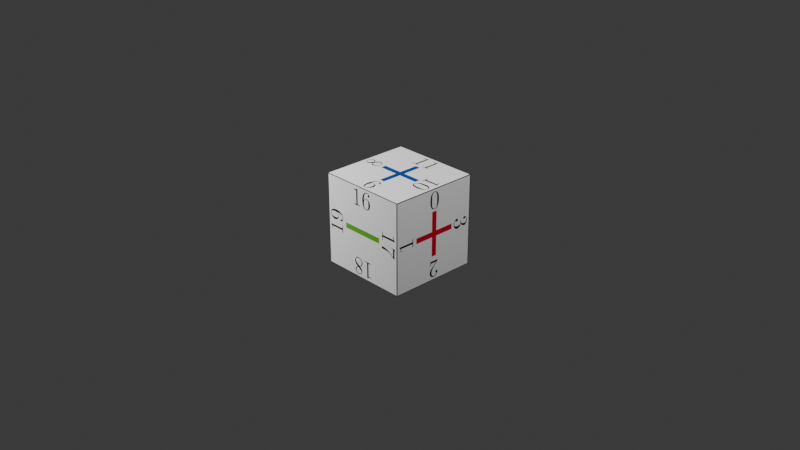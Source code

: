 # Source: one_cube_numbered.blend  (saved by Blender 4.3.34; exported with 4.5.12 LTS)
import bpy
from mathutils import Matrix  # noqa: F401  (used for matrix-valued properties, if any)

bpy.ops.wm.read_factory_settings(use_empty=True)
scene = bpy.context.scene
scene.name = 'Scene'

# ---- collections
col_collection = bpy.data.collections.new('Collection'); scene.collection.children.link(col_collection)

# ---- images (referenced by path relative to the original .blend; pixels are not part of the script)
import os
ASSET_DIR = os.environ.get("B2B_ASSET_DIR", "")  # directory of the original .blend (textures are referenced by path, not embedded)
HERE = os.path.dirname(os.path.abspath(__file__))  # packed textures are extracted next to this script under _unpacked/

def load_image(name, relpath, width, height, colorspace="sRGB"):
    """Load a texture the original file referenced (path relative to the .blend, or extracted next to this script)."""
    p = next((c for c in (os.path.join(HERE, relpath), os.path.join(ASSET_DIR, relpath)) if relpath and os.path.exists(c)), "")
    if p:
        img = bpy.data.images.load(p, check_existing=True)
        img.name = name
    else:  # same state as the original file: an image datablock whose file is absent (Cycles renders it pink)
        img = bpy.data.images.new(name, width, height)
        img.source = "FILE"
        img.filepath = "//" + (relpath or name)
    img.colorspace_settings.name = colorspace
    return img
img_full_cube_numbered_png_001 = load_image('full_cube_numbered.png.001', '_unpacked/full_cube_numbered.645c8ad4.png', 2658, 3540, 'sRGB')

# ---- materials (node trees are filled in below, after node groups)
mat_material_001 = bpy.data.materials.new('Material.001')
mat_material_001.alpha_threshold = 0.0
mat_material_001.use_transparent_shadow = False
mat_material_001.roughness = 0.5
mat_material_001.line_color = (0.0, 0.0, 0.0, 1.0)

# ---- material node trees
mat_material_001.use_nodes = True; mat_material_001.node_tree.nodes.clear()
_N = mat_material_001.node_tree.nodes; _L = mat_material_001.node_tree.links
n0 = _N.new('ShaderNodeOutputMaterial'); n0.name = 'Material Output'; n0.location = (403, 300)
n1 = _N.new('ShaderNodeBsdfPrincipled'); n1.name = 'Principled BSDF'; n1.location = (113, 300)
n1.inputs[3].default_value = 1.45
n2 = _N.new('ShaderNodeUVMap'); n2.name = 'UV Map'; n2.location = (-437, 197)
n2.uv_map = 'UVMap'
n3 = _N.new('ShaderNodeTexCoord'); n3.name = 'Texture Coordinate'; n3.location = (589, 197)
n3.hide = True
n4 = _N.new('ShaderNodeTexImage'); n4.name = 'Image Texture'; n4.location = (-170, 248)
n4.image = img_full_cube_numbered_png_001
_L.new(n1.outputs[0], n0.inputs[0])
_L.new(n4.outputs[0], n1.inputs[0])
_L.new(n2.outputs[0], n4.inputs[0])
_L.new(n4.outputs[1], n1.inputs[4])
n0.is_active_output = True

# ---- world
world_world = bpy.data.worlds.new('World'); scene.world = world_world
world_world.use_nodes = True; world_world.node_tree.nodes.clear()
_N = world_world.node_tree.nodes; _L = world_world.node_tree.links
n0 = _N.new('ShaderNodeOutputWorld'); n0.name = 'World Output'; n0.location = (300, 300)
n1 = _N.new('ShaderNodeBackground'); n1.name = 'Background'; n1.location = (10, 300)
n1.inputs[0].default_value = (0.05088, 0.05088, 0.05088, 1.0)
_L.new(n1.outputs[0], n0.inputs[0])
n0.is_active_output = True
world_world.color = (0.05088, 0.05088, 0.05088)
world_world.use_sun_shadow = False
world_world.sun_shadow_jitter_overblur = 0.0

# ---- cameras
cam_camera = bpy.data.cameras.new('Camera')
cam_camera.clip_end = 100.0
cam_camera.ortho_scale = 7.314

# ---- lights
light_light = bpy.data.lights.new('Light', 'POINT')
light_light.transmission_factor = 0.0
light_light.energy = 1000.0
light_light.shadow_soft_size = 0.1
light_light.shadow_maximum_resolution = 0.006
light_light.use_absolute_resolution = True
light_light_001 = bpy.data.lights.new('Light.001', 'POINT')
light_light_001.transmission_factor = 0.0
light_light_001.energy = 1000.0
light_light_001.shadow_soft_size = 0.1
light_light_001.shadow_maximum_resolution = 0.006
light_light_001.use_absolute_resolution = True

# ---- meshes
me_cube = bpy.data.meshes.new('Cube')
me_cube.from_pydata([(1.0, -1.0, -1.0), (1.0, -1.0, 1.0), (1.0, 1.0, -1.0), (1.0, 1.0, 1.0), (-1.0, -1.0, -1.0), (-1.0, -1.0, 1.0), (-1.0, 1.0, -1.0), (-1.0, 1.0, 1.0)], [], [(0, 4, 6, 2), (3, 2, 6, 7), (7, 6, 4, 5), (5, 1, 3, 7), (1, 0, 2, 3), (5, 4, 0, 1)])
_uv = me_cube.uv_layers.new(name='UVMap')
_uv.uv.foreach_set('vector', [0.6654, 0.5002, 0.9973, 0.5002, 0.9973, 0.7494, 0.6654, 0.7494, 0.3344, 0.7494, 0.6654, 0.7494, 0.6654, 0.998, 0.3344, 0.998, 0.3344, 0.002178, 0.6654, 0.002178, 0.6654, 0.2509, 0.3344, 0.2509, 0.003281, 0.5002, 0.3344, 0.5002, 0.3344, 0.7494, 0.003281, 0.7494, 0.3344, 0.5002, 0.6654, 0.5002, 0.6654, 0.7494, 0.3344, 0.7494, 0.3344, 0.2509, 0.6654, 0.2509, 0.6654, 0.5002, 0.3344, 0.5002])
me_cube.materials.append(mat_material_001)
me_cube.use_mirror_vertex_groups = False
me_cube.update()

# ---- objects
ob_cube = bpy.data.objects.new('Cube', me_cube)
ob_light = bpy.data.objects.new('Light', light_light)
ob_camera = bpy.data.objects.new('Camera', cam_camera)
ob_light_001 = bpy.data.objects.new('Light.001', light_light_001)

# ---- transforms, parenting, visibility, modifiers, constraints
ob_cube.location = (0.0, 0.0, 0.0)
ob_cube.scale = (0.5, 0.5, 0.5)
ob_cube.lock_rotations_4d = False
ob_cube.empty_display_type = 'ARROWS'
ob_cube.lineart.crease_threshold = 0.0
ob_light.location = (4.076, 1.005, 5.904)
ob_light.rotation_euler = (0.6503, 0.05522, 1.866)
ob_light.lock_rotations_4d = False
ob_light.empty_display_type = 'ARROWS'
ob_light.color = (0.0, 0.0, 0.0, 0.0)
ob_light.lineart.crease_threshold = 0.0
ob_camera.location = (7.359, -6.926, 4.958)
ob_camera.rotation_euler = (1.109, 0.0, 0.8149)
ob_camera.lock_rotations_4d = False
ob_camera.empty_display_type = 'ARROWS'
ob_camera.color = (0.0, 0.0, 0.0, 0.0)
ob_camera.display_type = 'WIRE'
ob_camera.lineart.crease_threshold = 0.0
ob_light_001.location = (-3.175, -2.587, 2.369)
ob_light_001.rotation_euler = (0.6503, 0.05522, 1.866)
ob_light_001.lock_rotations_4d = False
ob_light_001.empty_display_type = 'ARROWS'
ob_light_001.color = (0.0, 0.0, 0.0, 0.0)
ob_light_001.lineart.crease_threshold = 0.0

# ---- collection membership
col_collection.objects.link(ob_cube)
col_collection.objects.link(ob_light)
col_collection.objects.link(ob_camera)
col_collection.objects.link(ob_light_001)

# ---- scene / render settings (as saved in the file)
scene.camera = ob_camera
scene.frame_start = 1; scene.frame_end = 250; scene.frame_set(1)
scene.render.engine = 'BLENDER_EEVEE_NEXT'
scene.cycles.sampling_pattern = 'TABULATED_SOBOL'
scene.eevee.ray_tracing_options.trace_max_roughness = 0.0
bpy.context.view_layer.update()
